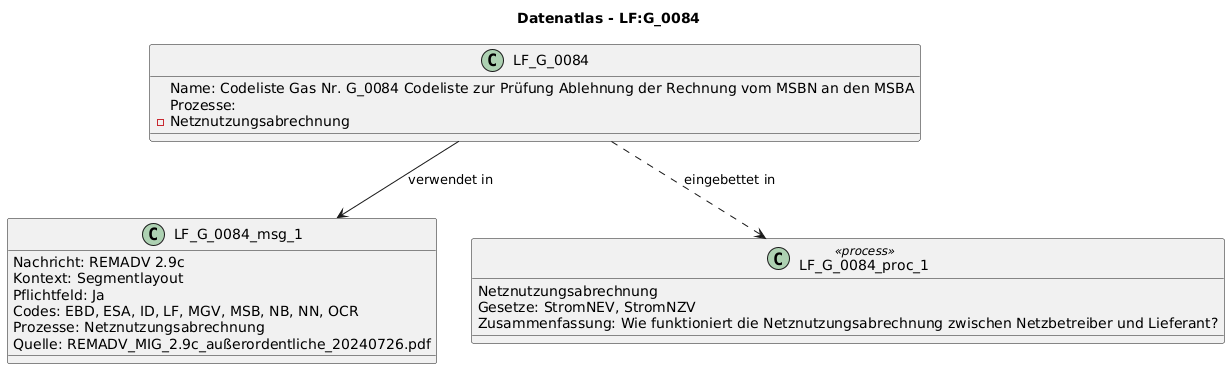

The diagram above was rendered by PlantUML. Its source (embedded in the PNG):
@startuml
title Datenatlas - LF:G_0084
class LF_G_0084 {
  Name: Codeliste Gas Nr. G_0084 Codeliste zur Prüfung Ablehnung der Rechnung vom MSBN an den MSBA
  Prozesse:
    - Netznutzungsabrechnung
}
class LF_G_0084_msg_1 {
  Nachricht: REMADV 2.9c
  Kontext: Segmentlayout
  Pflichtfeld: Ja
  Codes: EBD, ESA, ID, LF, MGV, MSB, NB, NN, OCR
  Prozesse: Netznutzungsabrechnung
  Quelle: REMADV_MIG_2.9c_außerordentliche_20240726.pdf
}
LF_G_0084 --> LF_G_0084_msg_1 : verwendet in
class LF_G_0084_proc_1 <<process>> {
  Netznutzungsabrechnung
  Gesetze: StromNEV, StromNZV
  Zusammenfassung: Wie funktioniert die Netznutzungsabrechnung zwischen Netzbetreiber und Lieferant?
}
LF_G_0084 ..> LF_G_0084_proc_1 : eingebettet in
@enduml